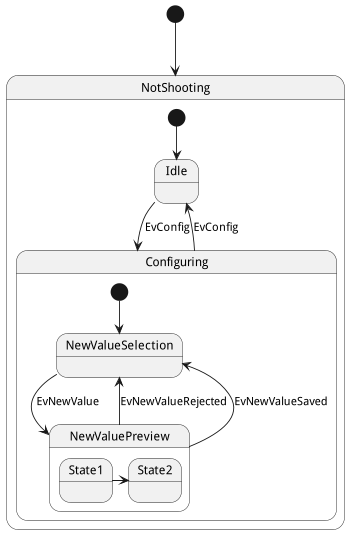

The diagram above was rendered by PlantUML. Its source (embedded in the PNG):
@startuml
scale 350 width
[*] --> NotShooting
state NotShooting {
	[*] --> Idle
	Idle --> Configuring : EvConfig
	Configuring --> Idle : EvConfig
}
state Configuring {
	[*] --> NewValueSelection
	NewValueSelection --> NewValuePreview : EvNewValue
	NewValuePreview --> NewValueSelection : EvNewValueRejected
	NewValuePreview --> NewValueSelection : EvNewValueSaved
	state NewValuePreview {
		State1 -> State2
	}
}
@enduml